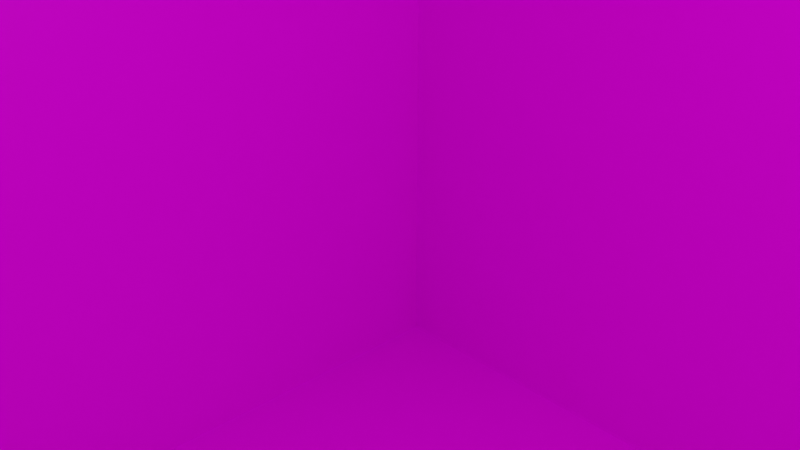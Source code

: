 # Source: s2.blend  (saved by Blender 2.82.7; exported with 4.5.12 LTS)
import bpy
from mathutils import Matrix  # noqa: F401  (used for matrix-valued properties, if any)

bpy.ops.wm.read_factory_settings(use_empty=True)
scene = bpy.context.scene
scene.name = 'Scene'

# ---- collections
col_collection = bpy.data.collections.new('Collection'); scene.collection.children.link(col_collection)

# ---- images (referenced by path relative to the original .blend; pixels are not part of the script)
import os
ASSET_DIR = os.environ.get("B2B_ASSET_DIR", "")  # directory of the original .blend (textures are referenced by path, not embedded)
HERE = os.path.dirname(os.path.abspath(__file__))  # packed textures are extracted next to this script under _unpacked/

def load_image(name, relpath, width, height, colorspace="sRGB"):
    """Load a texture the original file referenced (path relative to the .blend, or extracted next to this script)."""
    p = next((c for c in (os.path.join(HERE, relpath), os.path.join(ASSET_DIR, relpath)) if relpath and os.path.exists(c)), "")
    if p:
        img = bpy.data.images.load(p, check_existing=True)
        img.name = name
    else:  # same state as the original file: an image datablock whose file is absent (Cycles renders it pink)
        img = bpy.data.images.new(name, width, height)
        img.source = "FILE"
        img.filepath = "//" + (relpath or name)
    img.colorspace_settings.name = colorspace
    return img
img_s2_png = load_image('s2.png', 's2.png', 1024, 1024, 'sRGB')

# ---- materials (node trees are filled in below, after node groups)
mat_mats2 = bpy.data.materials.new('mats2')
mat_mats2.alpha_threshold = 0.0
mat_mats2.use_transparent_shadow = False
mat_mats2.line_color = (0.0, 0.0, 0.0, 1.0)

# ---- material node trees
mat_mats2.use_nodes = True; mat_mats2.node_tree.nodes.clear()
_N = mat_mats2.node_tree.nodes; _L = mat_mats2.node_tree.links
n0 = _N.new('ShaderNodeOutputMaterial'); n0.name = 'Material Output'; n0.location = (300, 300)
n1 = _N.new('ShaderNodeBsdfPrincipled'); n1.name = 'Principled BSDF'; n1.location = (10, 300)
n1.distribution = 'GGX'
n1.subsurface_method = 'BURLEY'
n1.inputs[2].default_value = 0.4
n1.inputs[3].default_value = 1.45
n1.inputs[27].default_value = (0.0, 0.0, 0.0, 1.0)
n1.inputs[28].default_value = 1.0
n2 = _N.new('ShaderNodeTexImage'); n2.name = 'Image Texture'; n2.location = (-282, 95)
n2.image = img_s2_png
_L.new(n1.outputs[0], n0.inputs[0])
_L.new(n2.outputs[0], n1.inputs[0])
n0.is_active_output = True

# ---- world
world_world = bpy.data.worlds.new('World'); scene.world = world_world
world_world.use_nodes = True; world_world.node_tree.nodes.clear()
_N = world_world.node_tree.nodes; _L = world_world.node_tree.links
n0 = _N.new('ShaderNodeOutputWorld'); n0.name = 'World Output'; n0.location = (300, 300)
n1 = _N.new('ShaderNodeBackground'); n1.name = 'Background'; n1.location = (10, 300)
n1.inputs[0].default_value = (0.05088, 0.05088, 0.05088, 1.0)
_L.new(n1.outputs[0], n0.inputs[0])
n0.is_active_output = True
world_world.color = (0.05088, 0.05088, 0.05088)
world_world.use_sun_shadow = False
world_world.sun_shadow_jitter_overblur = 0.0

# ---- cameras
cam_camera = bpy.data.cameras.new('Camera')
cam_camera.clip_end = 100.0
cam_camera.ortho_scale = 7.314

# ---- lights
light_light = bpy.data.lights.new('Light', 'POINT')
light_light.transmission_factor = 0.0
light_light.energy = 1000.0
light_light.shadow_soft_size = 0.1
light_light.shadow_maximum_resolution = 0.006
light_light.use_absolute_resolution = True

# ---- meshes
me_cube = bpy.data.meshes.new('Cube')
me_cube.from_pydata([(1.0, 1.0, 1.0), (1.0, 1.0, -1.0), (1.0, -1.0, 1.0), (1.0, -1.0, -1.0), (-1.0, 1.0, 1.0), (-1.0, 1.0, -1.0), (-1.0, -1.0, 1.0), (-1.0, -1.0, -1.0)], [], [(0, 4, 6, 2), (3, 2, 6, 7), (7, 6, 4, 5), (5, 1, 3, 7), (1, 0, 2, 3), (5, 4, 0, 1)])
_uv = me_cube.uv_layers.new(name='UVMap')
_uv.uv.foreach_set('vector', [0.625, 0.5, 0.875, 0.5, 0.875, 0.75, 0.625, 0.75, 0.375, 0.75, 0.625, 0.75, 0.625, 1.0, 0.375, 1.0, 0.375, 0.0, 0.625, 0.0, 0.625, 0.25, 0.375, 0.25, 0.125, 0.5, 0.375, 0.5, 0.375, 0.75, 0.125, 0.75, 0.375, 0.5, 0.625, 0.5, 0.625, 0.75, 0.375, 0.75, 0.375, 0.25, 0.625, 0.25, 0.625, 0.5, 0.375, 0.5])
me_cube.materials.append(mat_mats2)
me_cube.use_remesh_preserve_volume = False
me_cube.use_remesh_preserve_attributes = False
me_cube.use_mirror_vertex_groups = False
me_cube.update()

# ---- objects
ob_cube = bpy.data.objects.new('Cube', me_cube)
ob_light = bpy.data.objects.new('Light', light_light)
ob_camera = bpy.data.objects.new('Camera', cam_camera)

# ---- transforms, parenting, visibility, modifiers, constraints
ob_cube.location = (0.0, 0.0, 0.0)
ob_cube.scale = (10.0, 10.0, 10.0)
ob_cube.lock_rotations_4d = False
ob_cube.empty_display_type = 'ARROWS'
ob_cube.lineart.crease_threshold = 0.0
ob_light.location = (4.076, 1.005, 5.904)
ob_light.rotation_euler = (0.6503, 0.05522, 1.866)
ob_light.lock_rotations_4d = False
ob_light.empty_display_type = 'ARROWS'
ob_light.color = (0.0, 0.0, 0.0, 0.0)
ob_light.lineart.crease_threshold = 0.0
ob_camera.location = (7.359, -6.926, 4.958)
ob_camera.rotation_euler = (1.109, 0.0, 0.8149)
ob_camera.lock_rotations_4d = False
ob_camera.empty_display_type = 'ARROWS'
ob_camera.color = (0.0, 0.0, 0.0, 0.0)
ob_camera.display_type = 'WIRE'
ob_camera.lineart.crease_threshold = 0.0

# ---- collection membership
col_collection.objects.link(ob_cube)
col_collection.objects.link(ob_light)
col_collection.objects.link(ob_camera)

# ---- scene / render settings (as saved in the file)
scene.camera = ob_camera
scene.frame_start = 1; scene.frame_end = 250; scene.frame_set(1)
scene.render.engine = 'BLENDER_EEVEE_NEXT'
scene.cycles.use_denoising = False
scene.cycles.samples = 128
scene.cycles.sampling_pattern = 'TABULATED_SOBOL'
scene.cycles.use_adaptive_sampling = False
scene.cycles.use_light_tree = False
scene.view_settings.view_transform = 'Filmic'
bpy.context.view_layer.update()
